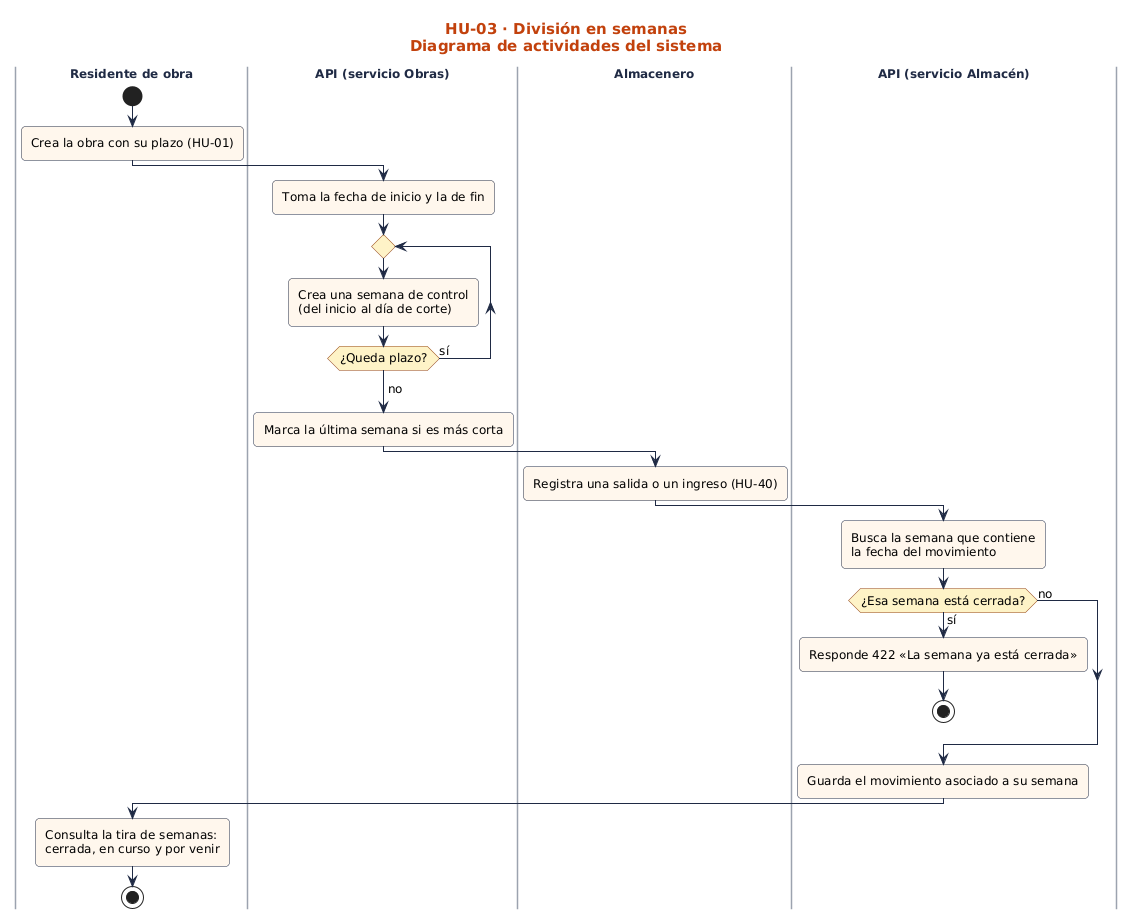

The diagram above was rendered by PlantUML. Its source (embedded in the PNG):
@startuml
!include ../../estilo.iuml
title HU-03 · División en semanas\nDiagrama de actividades del sistema
|Residente de obra|
start
:Crea la obra con su plazo (HU-01);
|API (servicio Obras)|
:Toma la fecha de inicio y la de fin;
repeat
  :Crea una semana de control\n(del inicio al día de corte);
repeat while (¿Queda plazo?) is (sí)
-> no;
:Marca la última semana si es más corta;
|Almacenero|
:Registra una salida o un ingreso (HU-40);
|API (servicio Almacén)|
:Busca la semana que contiene\nla fecha del movimiento;
if (¿Esa semana está cerrada?) then (sí)
  :Responde 422 «La semana ya está cerrada»;
  stop
else (no)
endif
:Guarda el movimiento asociado a su semana;
|Residente de obra|
:Consulta la tira de semanas:\ncerrada, en curso y por venir;
stop
@enduml